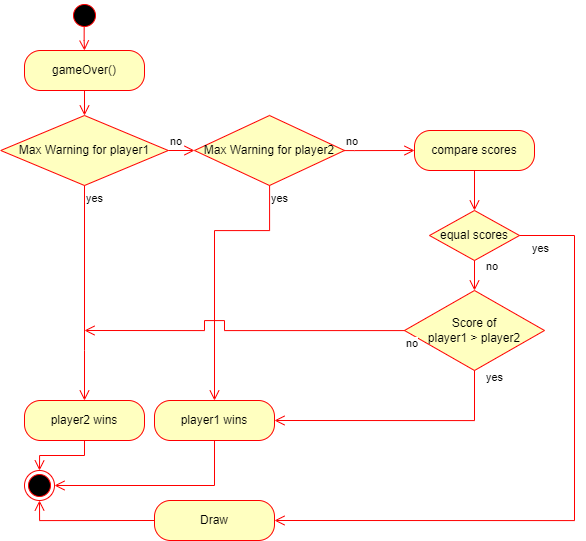

The diagram above was exported from draw.io. Its source (the exported page's mxGraphModel, read from the mxfile embedded in the PNG):
<mxGraphModel dx="1444" dy="873" grid="1" gridSize="10" guides="1" tooltips="1" connect="1" arrows="1" fold="1" page="1" pageScale="1" pageWidth="827" pageHeight="1169" math="0" shadow="0">
  <root>
    <mxCell id="0" />
    <mxCell id="1" parent="0" />
    <mxCell id="Dr78IIlZoPpJEIgakLNU-3" value="gameOver()" style="rounded=1;whiteSpace=wrap;html=1;arcSize=40;fontColor=#000000;fillColor=#ffffc0;strokeColor=#ff0000;" vertex="1" parent="1">
      <mxGeometry x="70" y="80" width="120" height="40" as="geometry" />
    </mxCell>
    <mxCell id="Dr78IIlZoPpJEIgakLNU-4" value="" style="edgeStyle=orthogonalEdgeStyle;html=1;verticalAlign=bottom;endArrow=open;endSize=8;strokeColor=#ff0000;rounded=0;entryX=0.5;entryY=0;entryDx=0;entryDy=0;" edge="1" source="Dr78IIlZoPpJEIgakLNU-3" parent="1" target="Dr78IIlZoPpJEIgakLNU-5">
      <mxGeometry relative="1" as="geometry">
        <mxPoint x="130" y="220" as="targetPoint" />
      </mxGeometry>
    </mxCell>
    <mxCell id="Dr78IIlZoPpJEIgakLNU-5" value="Max Warning for player1" style="rhombus;whiteSpace=wrap;html=1;fontColor=#000000;fillColor=#ffffc0;strokeColor=#ff0000;" vertex="1" parent="1">
      <mxGeometry x="46.25" y="145" width="167.5" height="70" as="geometry" />
    </mxCell>
    <mxCell id="Dr78IIlZoPpJEIgakLNU-6" value="no" style="edgeStyle=orthogonalEdgeStyle;html=1;align=left;verticalAlign=bottom;endArrow=open;endSize=8;strokeColor=#ff0000;rounded=0;entryX=0;entryY=0.5;entryDx=0;entryDy=0;" edge="1" source="Dr78IIlZoPpJEIgakLNU-5" parent="1" target="Dr78IIlZoPpJEIgakLNU-23">
      <mxGeometry x="-1" relative="1" as="geometry">
        <mxPoint x="340" y="250" as="targetPoint" />
      </mxGeometry>
    </mxCell>
    <mxCell id="Dr78IIlZoPpJEIgakLNU-10" value="" style="ellipse;html=1;shape=startState;fillColor=#000000;strokeColor=#ff0000;" vertex="1" parent="1">
      <mxGeometry x="115" y="30" width="30" height="30" as="geometry" />
    </mxCell>
    <mxCell id="Dr78IIlZoPpJEIgakLNU-11" value="" style="edgeStyle=orthogonalEdgeStyle;html=1;verticalAlign=bottom;endArrow=open;endSize=8;strokeColor=#ff0000;rounded=0;exitX=0.489;exitY=0.867;exitDx=0;exitDy=0;exitPerimeter=0;entryX=0.5;entryY=0;entryDx=0;entryDy=0;" edge="1" source="Dr78IIlZoPpJEIgakLNU-10" parent="1" target="Dr78IIlZoPpJEIgakLNU-3">
      <mxGeometry relative="1" as="geometry">
        <mxPoint x="130" y="120" as="targetPoint" />
      </mxGeometry>
    </mxCell>
    <mxCell id="Dr78IIlZoPpJEIgakLNU-12" value="player1 wins" style="rounded=1;whiteSpace=wrap;html=1;arcSize=40;fontColor=#000000;fillColor=#ffffc0;strokeColor=#ff0000;" vertex="1" parent="1">
      <mxGeometry x="200" y="430" width="120" height="40" as="geometry" />
    </mxCell>
    <mxCell id="Dr78IIlZoPpJEIgakLNU-13" value="" style="edgeStyle=orthogonalEdgeStyle;html=1;verticalAlign=bottom;endArrow=open;endSize=8;strokeColor=#ff0000;rounded=0;entryX=0.5;entryY=1;entryDx=0;entryDy=0;" edge="1" source="Dr78IIlZoPpJEIgakLNU-12" parent="1" target="Dr78IIlZoPpJEIgakLNU-14">
      <mxGeometry relative="1" as="geometry">
        <mxPoint x="265" y="495" as="targetPoint" />
        <Array as="points">
          <mxPoint x="260" y="515" />
        </Array>
      </mxGeometry>
    </mxCell>
    <mxCell id="Dr78IIlZoPpJEIgakLNU-14" value="" style="ellipse;html=1;shape=endState;fillColor=#000000;strokeColor=#ff0000;rotation=-90;" vertex="1" parent="1">
      <mxGeometry x="70" y="500" width="30" height="30" as="geometry" />
    </mxCell>
    <mxCell id="Dr78IIlZoPpJEIgakLNU-15" value="player2 wins" style="rounded=1;whiteSpace=wrap;html=1;arcSize=40;fontColor=#000000;fillColor=#ffffc0;strokeColor=#ff0000;" vertex="1" parent="1">
      <mxGeometry x="70" y="430" width="120" height="40" as="geometry" />
    </mxCell>
    <mxCell id="Dr78IIlZoPpJEIgakLNU-16" value="" style="edgeStyle=orthogonalEdgeStyle;html=1;verticalAlign=bottom;endArrow=open;endSize=8;strokeColor=#ff0000;rounded=0;entryX=1;entryY=0.5;entryDx=0;entryDy=0;" edge="1" source="Dr78IIlZoPpJEIgakLNU-15" parent="1" target="Dr78IIlZoPpJEIgakLNU-14">
      <mxGeometry relative="1" as="geometry">
        <mxPoint x="40" y="670" as="targetPoint" />
      </mxGeometry>
    </mxCell>
    <mxCell id="Dr78IIlZoPpJEIgakLNU-23" value="Max Warning for player2" style="rhombus;whiteSpace=wrap;html=1;fontColor=#000000;fillColor=#ffffc0;strokeColor=#ff0000;" vertex="1" parent="1">
      <mxGeometry x="240" y="145" width="150" height="70" as="geometry" />
    </mxCell>
    <mxCell id="Dr78IIlZoPpJEIgakLNU-24" value="no" style="edgeStyle=orthogonalEdgeStyle;html=1;align=left;verticalAlign=bottom;endArrow=open;endSize=8;strokeColor=#ff0000;rounded=0;entryX=0;entryY=0.5;entryDx=0;entryDy=0;" edge="1" source="Dr78IIlZoPpJEIgakLNU-23" parent="1" target="Dr78IIlZoPpJEIgakLNU-26">
      <mxGeometry x="-1" relative="1" as="geometry">
        <mxPoint x="470" y="270" as="targetPoint" />
        <Array as="points">
          <mxPoint x="400" y="180" />
          <mxPoint x="400" y="180" />
        </Array>
      </mxGeometry>
    </mxCell>
    <mxCell id="Dr78IIlZoPpJEIgakLNU-25" value="yes" style="edgeStyle=orthogonalEdgeStyle;html=1;align=left;verticalAlign=top;endArrow=open;endSize=8;strokeColor=#ff0000;rounded=0;entryX=0.5;entryY=0;entryDx=0;entryDy=0;" edge="1" source="Dr78IIlZoPpJEIgakLNU-23" parent="1" target="Dr78IIlZoPpJEIgakLNU-12">
      <mxGeometry x="-1" relative="1" as="geometry">
        <mxPoint x="310" y="400" as="targetPoint" />
        <Array as="points">
          <mxPoint x="315" y="260" />
          <mxPoint x="260" y="260" />
        </Array>
      </mxGeometry>
    </mxCell>
    <mxCell id="Dr78IIlZoPpJEIgakLNU-26" value="compare scores" style="rounded=1;whiteSpace=wrap;html=1;arcSize=40;fontColor=#000000;fillColor=#ffffc0;strokeColor=#ff0000;" vertex="1" parent="1">
      <mxGeometry x="460" y="160" width="120" height="40" as="geometry" />
    </mxCell>
    <mxCell id="Dr78IIlZoPpJEIgakLNU-27" value="" style="edgeStyle=orthogonalEdgeStyle;html=1;verticalAlign=bottom;endArrow=open;endSize=8;strokeColor=#ff0000;rounded=0;exitX=0.5;exitY=1;exitDx=0;exitDy=0;entryX=0.5;entryY=0;entryDx=0;entryDy=0;" edge="1" source="Dr78IIlZoPpJEIgakLNU-26" parent="1" target="Dr78IIlZoPpJEIgakLNU-34">
      <mxGeometry relative="1" as="geometry">
        <mxPoint x="550" y="290" as="targetPoint" />
        <mxPoint x="470" y="310" as="sourcePoint" />
        <Array as="points" />
      </mxGeometry>
    </mxCell>
    <mxCell id="Dr78IIlZoPpJEIgakLNU-28" value="Draw" style="rounded=1;whiteSpace=wrap;html=1;arcSize=40;fontColor=#000000;fillColor=#ffffc0;strokeColor=#ff0000;" vertex="1" parent="1">
      <mxGeometry x="200" y="530" width="120" height="40" as="geometry" />
    </mxCell>
    <mxCell id="Dr78IIlZoPpJEIgakLNU-29" value="" style="edgeStyle=orthogonalEdgeStyle;html=1;verticalAlign=bottom;endArrow=open;endSize=8;strokeColor=#ff0000;rounded=0;entryX=0;entryY=0.5;entryDx=0;entryDy=0;exitX=0;exitY=0.5;exitDx=0;exitDy=0;" edge="1" source="Dr78IIlZoPpJEIgakLNU-28" parent="1" target="Dr78IIlZoPpJEIgakLNU-14">
      <mxGeometry relative="1" as="geometry">
        <mxPoint x="460" y="550" as="targetPoint" />
        <mxPoint x="400" y="700" as="sourcePoint" />
        <Array as="points">
          <mxPoint x="85" y="550" />
        </Array>
      </mxGeometry>
    </mxCell>
    <mxCell id="Dr78IIlZoPpJEIgakLNU-33" value="yes" style="edgeStyle=orthogonalEdgeStyle;html=1;align=left;verticalAlign=top;endArrow=open;endSize=8;strokeColor=#ff0000;rounded=0;exitX=0.5;exitY=1;exitDx=0;exitDy=0;entryX=0.5;entryY=0;entryDx=0;entryDy=0;" edge="1" parent="1" source="Dr78IIlZoPpJEIgakLNU-5" target="Dr78IIlZoPpJEIgakLNU-15">
      <mxGeometry x="-1" relative="1" as="geometry">
        <mxPoint x="160" y="430" as="targetPoint" />
        <mxPoint x="125" y="270" as="sourcePoint" />
        <Array as="points">
          <mxPoint x="130" y="380" />
          <mxPoint x="130" y="380" />
        </Array>
      </mxGeometry>
    </mxCell>
    <mxCell id="Dr78IIlZoPpJEIgakLNU-34" value="equal scores" style="rhombus;whiteSpace=wrap;html=1;fontColor=#000000;fillColor=#ffffc0;strokeColor=#ff0000;" vertex="1" parent="1">
      <mxGeometry x="475" y="240" width="90" height="50" as="geometry" />
    </mxCell>
    <mxCell id="Dr78IIlZoPpJEIgakLNU-35" value="no" style="edgeStyle=orthogonalEdgeStyle;html=1;align=left;verticalAlign=bottom;endArrow=open;endSize=8;strokeColor=#ff0000;rounded=0;entryX=0.5;entryY=0;entryDx=0;entryDy=0;" edge="1" source="Dr78IIlZoPpJEIgakLNU-34" parent="1" target="Dr78IIlZoPpJEIgakLNU-37">
      <mxGeometry y="10" relative="1" as="geometry">
        <mxPoint x="740" y="400" as="targetPoint" />
        <mxPoint as="offset" />
      </mxGeometry>
    </mxCell>
    <mxCell id="Dr78IIlZoPpJEIgakLNU-36" value="yes" style="edgeStyle=orthogonalEdgeStyle;html=1;align=left;verticalAlign=top;endArrow=open;endSize=8;strokeColor=#ff0000;rounded=0;entryX=1;entryY=0.5;entryDx=0;entryDy=0;" edge="1" source="Dr78IIlZoPpJEIgakLNU-34" parent="1" target="Dr78IIlZoPpJEIgakLNU-28">
      <mxGeometry x="-0.9667" relative="1" as="geometry">
        <mxPoint x="330" y="530" as="targetPoint" />
        <Array as="points">
          <mxPoint x="620" y="265" />
          <mxPoint x="620" y="550" />
        </Array>
        <mxPoint as="offset" />
      </mxGeometry>
    </mxCell>
    <mxCell id="Dr78IIlZoPpJEIgakLNU-37" value="Score of &lt;br&gt;player1 &amp;gt; player2" style="rhombus;whiteSpace=wrap;html=1;fontColor=#000000;fillColor=#ffffc0;strokeColor=#ff0000;" vertex="1" parent="1">
      <mxGeometry x="450" y="320" width="140" height="80" as="geometry" />
    </mxCell>
    <mxCell id="Dr78IIlZoPpJEIgakLNU-38" value="yes" style="edgeStyle=orthogonalEdgeStyle;html=1;align=left;verticalAlign=bottom;endArrow=open;endSize=8;strokeColor=#ff0000;rounded=0;entryX=1;entryY=0.5;entryDx=0;entryDy=0;" edge="1" source="Dr78IIlZoPpJEIgakLNU-37" parent="1" target="Dr78IIlZoPpJEIgakLNU-12">
      <mxGeometry x="-0.87" y="10" relative="1" as="geometry">
        <mxPoint x="390" y="520" as="targetPoint" />
        <Array as="points">
          <mxPoint x="520" y="450" />
        </Array>
        <mxPoint as="offset" />
      </mxGeometry>
    </mxCell>
    <mxCell id="Dr78IIlZoPpJEIgakLNU-39" value="no" style="edgeStyle=orthogonalEdgeStyle;html=1;align=left;verticalAlign=top;endArrow=open;endSize=8;strokeColor=#ff0000;rounded=0;" edge="1" source="Dr78IIlZoPpJEIgakLNU-37" parent="1">
      <mxGeometry x="-1" relative="1" as="geometry">
        <mxPoint x="130" y="360" as="targetPoint" />
        <Array as="points">
          <mxPoint x="270" y="360" />
          <mxPoint x="270" y="350" />
          <mxPoint x="250" y="350" />
          <mxPoint x="250" y="360" />
        </Array>
      </mxGeometry>
    </mxCell>
  </root>
</mxGraphModel>